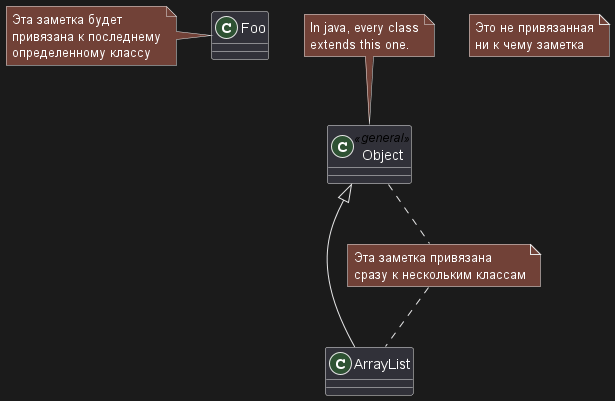

The diagram above was rendered by PlantUML. Its source (embedded in the PNG):
@startuml
class Object << general >>
Object <|--- ArrayList

note top of Object : In java, every class\nextends this one.

note "Это не привязанная\nни к чему заметка" as N1
note "Эта заметка привязана\nсразу к нескольким классам" as N2
Object .. N2
N2 .. ArrayList

class Foo
note left: Эта заметка будет\nпривязана к последнему\nопределенному классу

@enduml